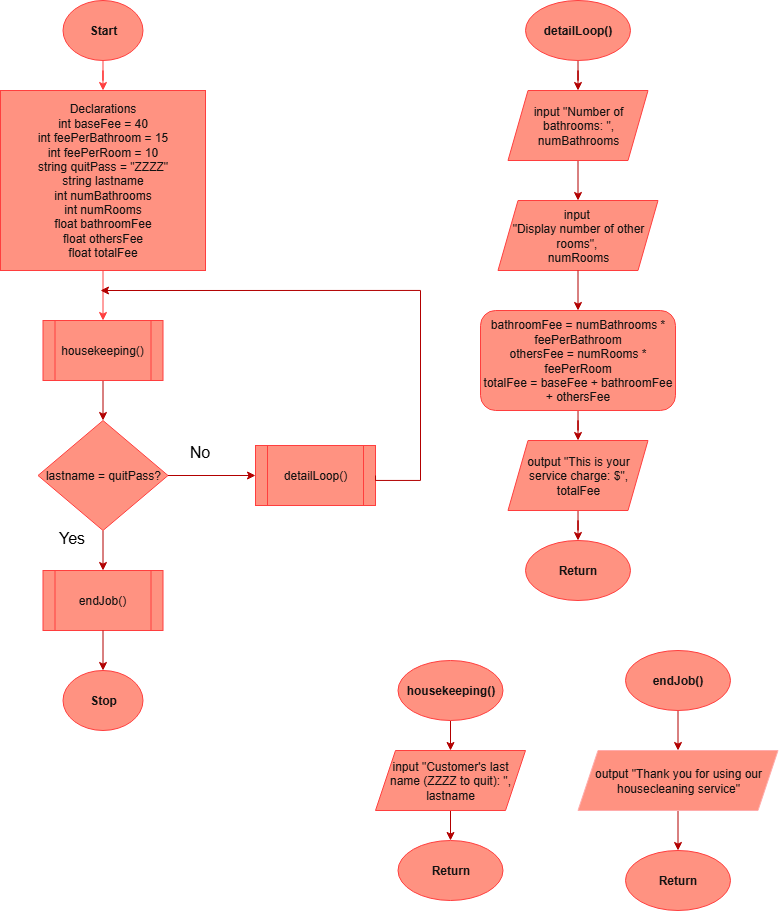

The diagram above was exported from draw.io. Its source (the exported page's mxGraphModel, read from the mxfile embedded in the PNG):
<mxGraphModel dx="1418" dy="909" grid="1" gridSize="10" guides="1" tooltips="1" connect="1" arrows="1" fold="1" page="1" pageScale="1" pageWidth="850" pageHeight="1100" background="light-dark(#FFFFFF,#FFFFFF)" math="0" shadow="0">
  <root>
    <mxCell id="0" />
    <mxCell id="1" parent="0" />
    <mxCell id="CVbYPnRGtvHGNxJR4K4C-3" style="edgeStyle=orthogonalEdgeStyle;rounded=0;orthogonalLoop=1;jettySize=auto;html=1;entryX=0.5;entryY=0;entryDx=0;entryDy=0;fillColor=#e51400;strokeColor=light-dark(#B20000,#FF3E3E);" edge="1" parent="1" source="GhhRimzOUNyfxQuDUpnE-1" target="CVbYPnRGtvHGNxJR4K4C-2">
      <mxGeometry relative="1" as="geometry" />
    </mxCell>
    <mxCell id="GhhRimzOUNyfxQuDUpnE-1" value="&lt;b&gt;Start&lt;/b&gt;" style="ellipse;whiteSpace=wrap;html=1;fillColor=#e51400;fontColor=#ffffff;strokeColor=light-dark(#B20000,#FF3E3E);" parent="1" vertex="1">
      <mxGeometry x="112.5" y="20" width="80" height="60" as="geometry" />
    </mxCell>
    <mxCell id="CVbYPnRGtvHGNxJR4K4C-7" style="edgeStyle=orthogonalEdgeStyle;rounded=0;orthogonalLoop=1;jettySize=auto;html=1;entryX=0.5;entryY=0;entryDx=0;entryDy=0;fillColor=#e51400;strokeColor=light-dark(#B20000,#FF3E3E);" edge="1" parent="1" source="CVbYPnRGtvHGNxJR4K4C-2" target="CVbYPnRGtvHGNxJR4K4C-4">
      <mxGeometry relative="1" as="geometry" />
    </mxCell>
    <mxCell id="CVbYPnRGtvHGNxJR4K4C-2" value="Declarations&lt;div&gt;&lt;div&gt;int baseFee = 40&lt;/div&gt;&lt;div&gt;int feePerBathroom = 15&lt;/div&gt;&lt;div&gt;int feePerRoom = 10&lt;/div&gt;&lt;div&gt;string quitPass = &quot;ZZZZ&quot;&lt;/div&gt;&lt;/div&gt;&lt;div&gt;&lt;div&gt;string lastname&lt;/div&gt;&lt;div&gt;int numBathrooms&lt;/div&gt;&lt;div&gt;int numRooms&lt;/div&gt;&lt;div&gt;float bathroomFee&lt;/div&gt;&lt;div&gt;float othersFee&lt;/div&gt;&lt;div&gt;float totalFee&lt;/div&gt;&lt;/div&gt;" style="rounded=0;whiteSpace=wrap;html=1;fillColor=#e51400;fontColor=#ffffff;strokeColor=light-dark(#B20000,#FF3E3E);" vertex="1" parent="1">
      <mxGeometry x="50" y="110" width="205" height="180" as="geometry" />
    </mxCell>
    <mxCell id="CVbYPnRGtvHGNxJR4K4C-32" value="" style="edgeStyle=orthogonalEdgeStyle;rounded=0;orthogonalLoop=1;jettySize=auto;html=1;strokeColor=light-dark(#000000,#B20000);" edge="1" parent="1" source="CVbYPnRGtvHGNxJR4K4C-4" target="CVbYPnRGtvHGNxJR4K4C-31">
      <mxGeometry relative="1" as="geometry" />
    </mxCell>
    <mxCell id="CVbYPnRGtvHGNxJR4K4C-4" value="housekeeping()" style="shape=process;whiteSpace=wrap;html=1;backgroundOutline=1;fillColor=#e51400;fontColor=#ffffff;strokeColor=light-dark(#B20000,#FF3E3E);" vertex="1" parent="1">
      <mxGeometry x="92.5" y="340" width="120" height="60" as="geometry" />
    </mxCell>
    <mxCell id="CVbYPnRGtvHGNxJR4K4C-5" value="detailLoop()" style="shape=process;whiteSpace=wrap;html=1;backgroundOutline=1;fillColor=#e51400;fontColor=#ffffff;strokeColor=light-dark(#B20000,#FF3E3E);" vertex="1" parent="1">
      <mxGeometry x="305" y="465" width="120" height="60" as="geometry" />
    </mxCell>
    <mxCell id="CVbYPnRGtvHGNxJR4K4C-39" style="edgeStyle=orthogonalEdgeStyle;rounded=0;orthogonalLoop=1;jettySize=auto;html=1;exitX=1;exitY=0.5;exitDx=0;exitDy=0;strokeColor=light-dark(#000000,#B20000);" edge="1" parent="1" source="CVbYPnRGtvHGNxJR4K4C-5">
      <mxGeometry relative="1" as="geometry">
        <mxPoint x="150" y="310" as="targetPoint" />
        <mxPoint x="283" y="770" as="sourcePoint" />
        <Array as="points">
          <mxPoint x="470" y="500" />
          <mxPoint x="470" y="310" />
        </Array>
      </mxGeometry>
    </mxCell>
    <mxCell id="CVbYPnRGtvHGNxJR4K4C-6" value="endJob()" style="shape=process;whiteSpace=wrap;html=1;backgroundOutline=1;fillColor=#e51400;fontColor=#ffffff;strokeColor=light-dark(#B20000,#FF3E3E);" vertex="1" parent="1">
      <mxGeometry x="92.5" y="590" width="120" height="60" as="geometry" />
    </mxCell>
    <mxCell id="CVbYPnRGtvHGNxJR4K4C-70" value="" style="edgeStyle=orthogonalEdgeStyle;rounded=0;orthogonalLoop=1;jettySize=auto;html=1;" edge="1" parent="1" source="CVbYPnRGtvHGNxJR4K4C-11" target="CVbYPnRGtvHGNxJR4K4C-6">
      <mxGeometry relative="1" as="geometry" />
    </mxCell>
    <mxCell id="CVbYPnRGtvHGNxJR4K4C-11" value="&lt;b&gt;Stop&lt;/b&gt;" style="ellipse;whiteSpace=wrap;html=1;fillColor=#e51400;fontColor=#ffffff;strokeColor=light-dark(#B20000,#FF3E3E);" vertex="1" parent="1">
      <mxGeometry x="112.5" y="690" width="80" height="60" as="geometry" />
    </mxCell>
    <mxCell id="CVbYPnRGtvHGNxJR4K4C-17" value="" style="edgeStyle=orthogonalEdgeStyle;rounded=0;orthogonalLoop=1;jettySize=auto;html=1;strokeColor=light-dark(#000000,#B20000);entryX=0.5;entryY=0;entryDx=0;entryDy=0;" edge="1" parent="1" source="CVbYPnRGtvHGNxJR4K4C-13" target="CVbYPnRGtvHGNxJR4K4C-18">
      <mxGeometry relative="1" as="geometry">
        <mxPoint x="500" y="770" as="targetPoint" />
      </mxGeometry>
    </mxCell>
    <mxCell id="CVbYPnRGtvHGNxJR4K4C-13" value="&lt;b&gt;housekeeping()&lt;/b&gt;" style="ellipse;whiteSpace=wrap;html=1;fillColor=#e51400;fontColor=#ffffff;strokeColor=light-dark(#B20000,#FF3E3E);" vertex="1" parent="1">
      <mxGeometry x="447.5" y="680" width="105" height="60" as="geometry" />
    </mxCell>
    <mxCell id="CVbYPnRGtvHGNxJR4K4C-56" style="edgeStyle=orthogonalEdgeStyle;rounded=0;orthogonalLoop=1;jettySize=auto;html=1;entryX=0.5;entryY=0;entryDx=0;entryDy=0;fillColor=#e51400;strokeColor=light-dark(#B20000,#B20000);" edge="1" parent="1" source="CVbYPnRGtvHGNxJR4K4C-14" target="CVbYPnRGtvHGNxJR4K4C-44">
      <mxGeometry relative="1" as="geometry" />
    </mxCell>
    <mxCell id="CVbYPnRGtvHGNxJR4K4C-14" value="&lt;b&gt;detailLoop()&lt;/b&gt;" style="ellipse;whiteSpace=wrap;html=1;fillColor=#e51400;fontColor=#ffffff;strokeColor=light-dark(#B20000,#FF3E3E);" vertex="1" parent="1">
      <mxGeometry x="575" y="20" width="105" height="60" as="geometry" />
    </mxCell>
    <mxCell id="CVbYPnRGtvHGNxJR4K4C-24" value="" style="edgeStyle=orthogonalEdgeStyle;rounded=0;orthogonalLoop=1;jettySize=auto;html=1;strokeColor=light-dark(#000000,#B20000);entryX=0.5;entryY=0;entryDx=0;entryDy=0;" edge="1" parent="1" source="CVbYPnRGtvHGNxJR4K4C-15" target="CVbYPnRGtvHGNxJR4K4C-53">
      <mxGeometry relative="1" as="geometry">
        <mxPoint x="727.5" y="759.9999999999998" as="targetPoint" />
      </mxGeometry>
    </mxCell>
    <mxCell id="CVbYPnRGtvHGNxJR4K4C-15" value="&lt;b&gt;endJob()&lt;/b&gt;" style="ellipse;whiteSpace=wrap;html=1;fillColor=#e51400;fontColor=#ffffff;strokeColor=light-dark(#B20000,#FF3E3E);" vertex="1" parent="1">
      <mxGeometry x="675" y="670" width="105" height="60" as="geometry" />
    </mxCell>
    <mxCell id="CVbYPnRGtvHGNxJR4K4C-21" style="edgeStyle=orthogonalEdgeStyle;rounded=0;orthogonalLoop=1;jettySize=auto;html=1;strokeColor=light-dark(#000000,#B20000);" edge="1" parent="1" source="CVbYPnRGtvHGNxJR4K4C-18" target="CVbYPnRGtvHGNxJR4K4C-20">
      <mxGeometry relative="1" as="geometry" />
    </mxCell>
    <mxCell id="CVbYPnRGtvHGNxJR4K4C-18" value="input &quot;Customer's last name (ZZZZ to quit): &quot;, lastname" style="shape=parallelogram;perimeter=parallelogramPerimeter;whiteSpace=wrap;html=1;fixedSize=1;fillColor=#e51400;strokeColor=light-dark(#B20000,#FF3E3E);fontColor=#ffffff;" vertex="1" parent="1">
      <mxGeometry x="425" y="770" width="150" height="60" as="geometry" />
    </mxCell>
    <mxCell id="CVbYPnRGtvHGNxJR4K4C-20" value="&lt;b&gt;Return&lt;/b&gt;" style="ellipse;whiteSpace=wrap;html=1;fillColor=#e51400;fontColor=#ffffff;strokeColor=light-dark(#B20000,#FF3E3E);" vertex="1" parent="1">
      <mxGeometry x="447.5" y="860" width="105" height="60" as="geometry" />
    </mxCell>
    <mxCell id="CVbYPnRGtvHGNxJR4K4C-30" style="edgeStyle=orthogonalEdgeStyle;rounded=0;orthogonalLoop=1;jettySize=auto;html=1;entryX=0.5;entryY=0;entryDx=0;entryDy=0;strokeColor=light-dark(#000000,#B20000);exitX=0.5;exitY=1;exitDx=0;exitDy=0;" edge="1" parent="1" source="CVbYPnRGtvHGNxJR4K4C-53" target="CVbYPnRGtvHGNxJR4K4C-29">
      <mxGeometry relative="1" as="geometry">
        <mxPoint x="727.5" y="839.9999999999998" as="sourcePoint" />
      </mxGeometry>
    </mxCell>
    <mxCell id="CVbYPnRGtvHGNxJR4K4C-29" value="&lt;b&gt;Return&lt;/b&gt;" style="ellipse;whiteSpace=wrap;html=1;fillColor=#e51400;fontColor=#ffffff;strokeColor=light-dark(#B20000,#FF3E3E);" vertex="1" parent="1">
      <mxGeometry x="675" y="870" width="105" height="60" as="geometry" />
    </mxCell>
    <mxCell id="CVbYPnRGtvHGNxJR4K4C-34" style="edgeStyle=orthogonalEdgeStyle;rounded=0;orthogonalLoop=1;jettySize=auto;html=1;exitX=0.5;exitY=1;exitDx=0;exitDy=0;strokeColor=light-dark(#000000,#B20000);entryX=0.5;entryY=0;entryDx=0;entryDy=0;" edge="1" parent="1" source="CVbYPnRGtvHGNxJR4K4C-31" target="CVbYPnRGtvHGNxJR4K4C-6">
      <mxGeometry relative="1" as="geometry" />
    </mxCell>
    <mxCell id="CVbYPnRGtvHGNxJR4K4C-35" value="Yes" style="edgeLabel;html=1;align=center;verticalAlign=middle;resizable=0;points=[];fontSize=16;labelBackgroundColor=none;fontColor=light-dark(#000000,#000000);" vertex="1" connectable="0" parent="CVbYPnRGtvHGNxJR4K4C-34">
      <mxGeometry x="-0.5835" y="-2" relative="1" as="geometry">
        <mxPoint x="-30" y="-2" as="offset" />
      </mxGeometry>
    </mxCell>
    <mxCell id="CVbYPnRGtvHGNxJR4K4C-36" style="edgeStyle=orthogonalEdgeStyle;rounded=0;orthogonalLoop=1;jettySize=auto;html=1;strokeColor=light-dark(#000000,#B20000);" edge="1" parent="1" source="CVbYPnRGtvHGNxJR4K4C-31" target="CVbYPnRGtvHGNxJR4K4C-5">
      <mxGeometry relative="1" as="geometry" />
    </mxCell>
    <mxCell id="CVbYPnRGtvHGNxJR4K4C-37" value="No" style="edgeLabel;html=1;align=center;verticalAlign=middle;resizable=0;points=[];fontSize=16;labelBackgroundColor=none;fontColor=light-dark(#000000,#000000);" vertex="1" connectable="0" parent="CVbYPnRGtvHGNxJR4K4C-36">
      <mxGeometry x="-0.1691" y="-1" relative="1" as="geometry">
        <mxPoint x="-6" y="-26" as="offset" />
      </mxGeometry>
    </mxCell>
    <mxCell id="CVbYPnRGtvHGNxJR4K4C-31" value="lastname = quitPass?" style="rhombus;whiteSpace=wrap;html=1;fillColor=#e51400;strokeColor=light-dark(#B20000,#FF3E3E);fontColor=#ffffff;" vertex="1" parent="1">
      <mxGeometry x="87.5" y="440" width="130" height="110" as="geometry" />
    </mxCell>
    <mxCell id="CVbYPnRGtvHGNxJR4K4C-57" style="edgeStyle=orthogonalEdgeStyle;rounded=0;orthogonalLoop=1;jettySize=auto;html=1;fillColor=#e51400;strokeColor=light-dark(#B20000,#B20000);" edge="1" parent="1" source="CVbYPnRGtvHGNxJR4K4C-44" target="CVbYPnRGtvHGNxJR4K4C-48">
      <mxGeometry relative="1" as="geometry" />
    </mxCell>
    <mxCell id="CVbYPnRGtvHGNxJR4K4C-44" value="input &quot;Number of bathrooms: &quot;, numBathrooms" style="shape=parallelogram;perimeter=parallelogramPerimeter;whiteSpace=wrap;html=1;fixedSize=1;fillColor=#e51400;strokeColor=light-dark(#B20000,#FF3E3E);fontColor=#ffffff;" vertex="1" parent="1">
      <mxGeometry x="557.5" y="110" width="140" height="70" as="geometry" />
    </mxCell>
    <mxCell id="CVbYPnRGtvHGNxJR4K4C-48" value="input&amp;nbsp;&lt;div&gt;&quot;Display number of other rooms&quot;,&amp;nbsp;&lt;div&gt;numRooms&lt;/div&gt;&lt;/div&gt;" style="shape=parallelogram;perimeter=parallelogramPerimeter;whiteSpace=wrap;html=1;fixedSize=1;fillColor=#e51400;strokeColor=light-dark(#B20000,#FF3E3E);fontColor=#ffffff;" vertex="1" parent="1">
      <mxGeometry x="547.5" y="220" width="160" height="70" as="geometry" />
    </mxCell>
    <mxCell id="CVbYPnRGtvHGNxJR4K4C-60" style="edgeStyle=orthogonalEdgeStyle;rounded=0;orthogonalLoop=1;jettySize=auto;html=1;fillColor=#e51400;strokeColor=light-dark(#B20000,#B20000);" edge="1" parent="1" source="CVbYPnRGtvHGNxJR4K4C-50" target="CVbYPnRGtvHGNxJR4K4C-55">
      <mxGeometry relative="1" as="geometry" />
    </mxCell>
    <mxCell id="CVbYPnRGtvHGNxJR4K4C-50" value="&lt;div&gt;bathroomFee = numBathrooms * feePerBathroom&lt;/div&gt;&lt;div&gt;othersFee = numRooms * feePerRoom&lt;/div&gt;&lt;div&gt;totalFee = baseFee + bathroomFee + othersFee&lt;/div&gt;" style="rounded=1;whiteSpace=wrap;html=1;fillColor=#e51400;strokeColor=light-dark(#B20000,#FF3E3E);fontColor=#ffffff;" vertex="1" parent="1">
      <mxGeometry x="530" y="330" width="195" height="100" as="geometry" />
    </mxCell>
    <mxCell id="CVbYPnRGtvHGNxJR4K4C-53" value="output &quot;Thank you for using our housecleaning service&quot;" style="shape=parallelogram;perimeter=parallelogramPerimeter;whiteSpace=wrap;html=1;fixedSize=1;fillColor=#e51400;fontColor=#ffffff;strokeColor=#B20000;" vertex="1" parent="1">
      <mxGeometry x="627.5" y="770" width="200" height="60" as="geometry" />
    </mxCell>
    <mxCell id="CVbYPnRGtvHGNxJR4K4C-62" style="edgeStyle=orthogonalEdgeStyle;rounded=0;orthogonalLoop=1;jettySize=auto;html=1;entryX=0.5;entryY=0;entryDx=0;entryDy=0;fillColor=#e51400;strokeColor=light-dark(#B20000,#B20000);" edge="1" parent="1" source="CVbYPnRGtvHGNxJR4K4C-55" target="CVbYPnRGtvHGNxJR4K4C-61">
      <mxGeometry relative="1" as="geometry" />
    </mxCell>
    <mxCell id="CVbYPnRGtvHGNxJR4K4C-55" value="output &quot;This is your service charge: $&quot;, totalFee" style="shape=parallelogram;perimeter=parallelogramPerimeter;whiteSpace=wrap;html=1;fixedSize=1;fillColor=#e51400;strokeColor=light-dark(#B20000,#FF3E3E);fontColor=#ffffff;" vertex="1" parent="1">
      <mxGeometry x="557.5" y="460" width="140" height="70" as="geometry" />
    </mxCell>
    <mxCell id="CVbYPnRGtvHGNxJR4K4C-58" style="edgeStyle=orthogonalEdgeStyle;rounded=0;orthogonalLoop=1;jettySize=auto;html=1;entryX=0.5;entryY=0;entryDx=0;entryDy=0;fillColor=#e51400;strokeColor=light-dark(#B20000,#B20000);" edge="1" parent="1" source="CVbYPnRGtvHGNxJR4K4C-48" target="CVbYPnRGtvHGNxJR4K4C-50">
      <mxGeometry relative="1" as="geometry" />
    </mxCell>
    <mxCell id="CVbYPnRGtvHGNxJR4K4C-61" value="&lt;b&gt;Return&lt;/b&gt;" style="ellipse;whiteSpace=wrap;html=1;fillColor=#e51400;fontColor=#ffffff;strokeColor=light-dark(#B20000,#FF3E3E);" vertex="1" parent="1">
      <mxGeometry x="575" y="560" width="105" height="60" as="geometry" />
    </mxCell>
    <mxCell id="CVbYPnRGtvHGNxJR4K4C-69" value="" style="edgeStyle=orthogonalEdgeStyle;rounded=0;orthogonalLoop=1;jettySize=auto;html=1;strokeColor=light-dark(#000000,#B20000);exitX=0.5;exitY=1;exitDx=0;exitDy=0;entryX=0.5;entryY=0;entryDx=0;entryDy=0;" edge="1" parent="1" source="CVbYPnRGtvHGNxJR4K4C-6" target="CVbYPnRGtvHGNxJR4K4C-11">
      <mxGeometry relative="1" as="geometry">
        <mxPoint x="150" y="660" as="sourcePoint" />
        <mxPoint x="150" y="700" as="targetPoint" />
      </mxGeometry>
    </mxCell>
  </root>
</mxGraphModel>